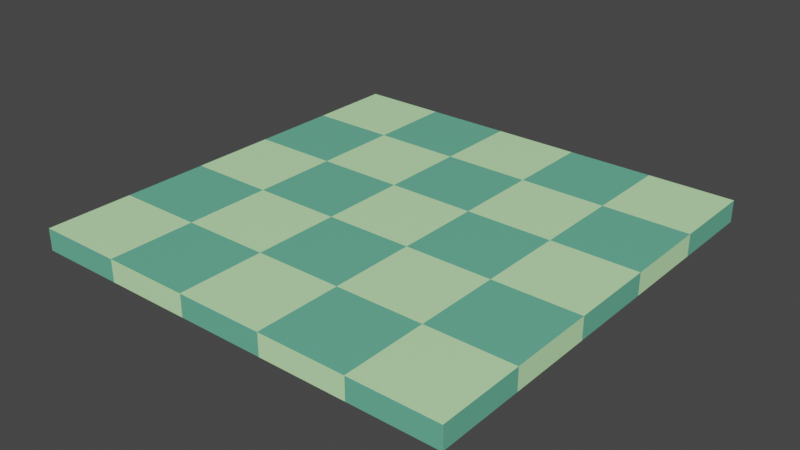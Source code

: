 # Source: Checkerboard3_1_.blend  (saved by Blender 2.81.16; exported with 4.5.12 LTS)
import bpy
from mathutils import Matrix  # noqa: F401  (used for matrix-valued properties, if any)

bpy.ops.wm.read_factory_settings(use_empty=True)
scene = bpy.context.scene
scene.name = 'Scene'

# ---- collections
col_collection = bpy.data.collections.new('Collection'); scene.collection.children.link(col_collection)

# ---- materials (node trees are filled in below, after node groups)
mat_material = bpy.data.materials.new('Material')
mat_material.alpha_threshold = 0.0
mat_material.use_transparent_shadow = False
mat_material.line_color = (0.0, 0.0, 0.0, 1.0)

# ---- material node trees
mat_material.use_nodes = True; mat_material.node_tree.nodes.clear()
_N = mat_material.node_tree.nodes; _L = mat_material.node_tree.links
n0 = _N.new('ShaderNodeOutputMaterial'); n0.name = 'Material Output'; n0.location = (300, 300)
n1 = _N.new('ShaderNodeTexChecker'); n1.name = 'Checker Texture'; n1.location = (-229, 206)
n1.inputs[1].default_value = (0.1434, 0.4984, 0.3378, 1.0)
n1.inputs[2].default_value = (0.5963, 1.0, 0.5003, 1.0)
n1.inputs[3].default_value = 10.0
n2 = _N.new('ShaderNodeBsdfPrincipled'); n2.name = 'Principled BSDF'; n2.location = (10, 300)
n2.distribution = 'GGX'
n2.subsurface_method = 'BURLEY'
n2.inputs[2].default_value = 0.4
n2.inputs[3].default_value = 1.45
n2.inputs[27].default_value = (0.0, 0.0, 0.0, 1.0)
n2.inputs[28].default_value = 1.0
n3 = _N.new('ShaderNodeTexCoord'); n3.name = 'Texture Coordinate'; n3.location = (-591, 289)
n4 = _N.new('ShaderNodeMapping'); n4.name = 'Mapping'; n4.location = (-393, 304)
_L.new(n2.outputs[0], n0.inputs[0])
_L.new(n1.outputs[0], n2.inputs[0])
_L.new(n3.outputs[2], n4.inputs[0])
_L.new(n4.outputs[0], n1.inputs[0])
n0.is_active_output = True

# ---- world
world_world = bpy.data.worlds.new('World'); scene.world = world_world
world_world.use_nodes = True; world_world.node_tree.nodes.clear()
_N = world_world.node_tree.nodes; _L = world_world.node_tree.links
n0 = _N.new('ShaderNodeOutputWorld'); n0.name = 'World Output'; n0.location = (300, 300)
n1 = _N.new('ShaderNodeBackground'); n1.name = 'Background'; n1.location = (10, 300)
n1.inputs[0].default_value = (0.05088, 0.05088, 0.05088, 1.0)
_L.new(n1.outputs[0], n0.inputs[0])
n0.is_active_output = True
world_world.color = (0.05088, 0.05088, 0.05088)
world_world.use_sun_shadow = False
world_world.sun_shadow_jitter_overblur = 0.0

# ---- meshes
me_cube = bpy.data.meshes.new('Cube')
me_cube.from_pydata([(1.0, 1.0, 1.0), (1.0, 1.0, -1.0), (1.0, -1.0, 1.0), (1.0, -1.0, -1.0), (-1.0, 1.0, 1.0), (-1.0, 1.0, -1.0), (-1.0, -1.0, 1.0), (-1.0, -1.0, -1.0)], [], [(0, 4, 6, 2), (3, 2, 6, 7), (7, 6, 4, 5), (5, 1, 3, 7), (1, 0, 2, 3), (5, 4, 0, 1)])
_uv = me_cube.uv_layers.new(name='UVMap')
_uv.uv.foreach_set('vector', [0.4998, 0.0001846, 0.4998, 0.4998, 0.0001846, 0.4998, 0.0001846, 0.0001847, 0.9994, 0.41, 0.9994, 0.4998, 0.4998, 0.4998, 0.4998, 0.41, 0.9994, 0.09032, 0.9994, 0.1801, 0.4998, 0.1801, 0.4998, 0.09032, 0.4998, 0.9998, 0.0001847, 0.9998, 0.0001846, 0.5002, 0.4998, 0.5002, 0.9994, 0.0001846, 0.9994, 0.08995, 0.4998, 0.08995, 0.4998, 0.0001846, 0.9994, 0.2144, 0.9994, 0.3042, 0.4998, 0.3042, 0.4998, 0.2144])
me_cube.materials.append(mat_material)
me_cube.materials.append(None)
me_cube.use_remesh_preserve_volume = False
me_cube.use_remesh_preserve_attributes = False
me_cube.use_mirror_vertex_groups = False
me_cube.update()

# ---- objects
ob_floor = bpy.data.objects.new('Floor', me_cube)

# ---- transforms, parenting, visibility, modifiers, constraints
ob_floor.location = (0.0, 0.0, 0.0)
ob_floor.delta_scale = (1.0, 1.0, 0.05078)
ob_floor.lock_rotations_4d = False
ob_floor.empty_display_type = 'ARROWS'
ob_floor.lineart.crease_threshold = 0.0

# ---- collection membership
col_collection.objects.link(ob_floor)

# ---- scene / render settings (as saved in the file)
scene.frame_start = 1; scene.frame_end = 250; scene.frame_set(170)
scene.render.engine = 'BLENDER_EEVEE_NEXT'
scene.cycles.use_denoising = False
scene.cycles.samples = 128
scene.cycles.sampling_pattern = 'TABULATED_SOBOL'
scene.cycles.use_adaptive_sampling = False
scene.cycles.use_light_tree = False
scene.view_settings.view_transform = 'Filmic'
bpy.context.view_layer.update()

# ---- added for rendering (the .blend has no active camera and no usable light): camera, sun
cam_auto = bpy.data.cameras.new('AutoCamera')
cam_auto.lens = 50.0
cam_auto.sensor_width = 36.0
cam_auto.clip_end = 1000.0
ob_auto_camera = bpy.data.objects.new('AutoCamera', cam_auto)
scene.collection.objects.link(ob_auto_camera)
ob_auto_camera.location = (2.61862, -3.14234, 2.09489)
ob_auto_camera.rotation_euler = (1.09748, -7.21219e-08, 0.694738)
scene.camera = ob_auto_camera
light_auto_sun = bpy.data.lights.new('AutoSun', 'SUN')
light_auto_sun.energy = 3.0
light_auto_sun.angle = 0.0523599
ob_auto_sun = bpy.data.objects.new('AutoSun', light_auto_sun)
scene.collection.objects.link(ob_auto_sun)
ob_auto_sun.rotation_euler = (0.872665, 0.174533, 0.523599)
bpy.context.view_layer.update()
